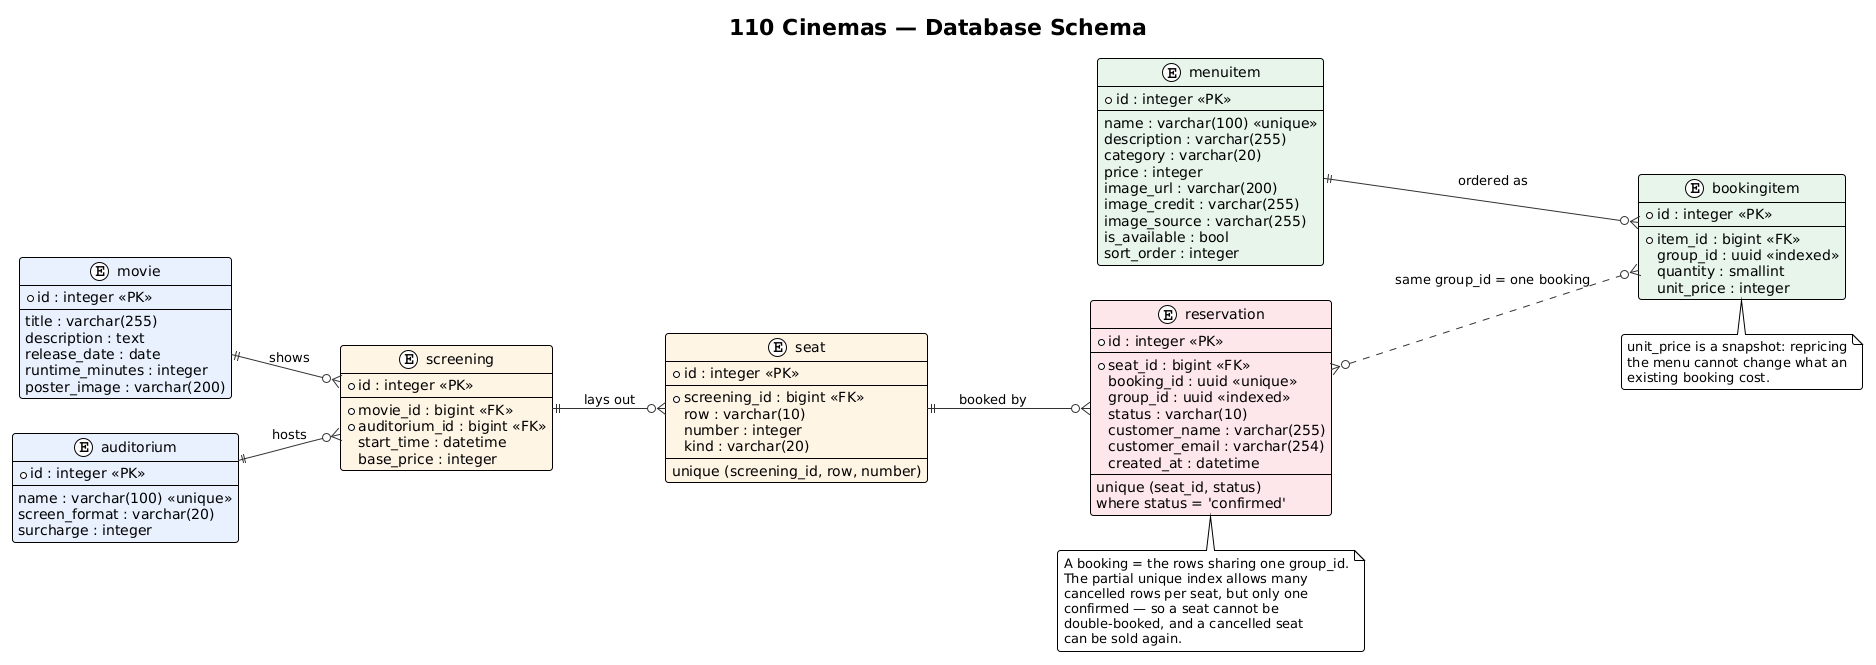

The diagram above was rendered by PlantUML. Its source (embedded in the PNG):
@startuml
!theme plain
left to right direction

title 110 Cinemas — Database Schema

skinparam backgroundColor #FFFFFF
skinparam roundCorner 6
skinparam entity {
  BackgroundColor #FFFFFF
  BorderColor #444444
}
skinparam ArrowColor #333333

entity "movie" as movie #E8F0FE {
  * id : integer <<PK>>
  --
  title : varchar(255)
  description : text
  release_date : date
  runtime_minutes : integer
  poster_image : varchar(200)
}

entity "auditorium" as auditorium #E8F0FE {
  * id : integer <<PK>>
  --
  name : varchar(100) <<unique>>
  screen_format : varchar(20)
  surcharge : integer
}

entity "screening" as screening #FFF4E5 {
  * id : integer <<PK>>
  --
  * movie_id : bigint <<FK>>
  * auditorium_id : bigint <<FK>>
  start_time : datetime
  base_price : integer
}

entity "seat" as seat #FFF4E5 {
  * id : integer <<PK>>
  --
  * screening_id : bigint <<FK>>
  row : varchar(10)
  number : integer
  kind : varchar(20)
  --
  unique (screening_id, row, number)
}

entity "reservation" as reservation #FDE7EA {
  * id : integer <<PK>>
  --
  * seat_id : bigint <<FK>>
  booking_id : uuid <<unique>>
  group_id : uuid <<indexed>>
  status : varchar(10)
  customer_name : varchar(255)
  customer_email : varchar(254)
  created_at : datetime
  --
  unique (seat_id, status)
  where status = 'confirmed'
}

entity "menuitem" as menuitem #E6F4EA {
  * id : integer <<PK>>
  --
  name : varchar(100) <<unique>>
  description : varchar(255)
  category : varchar(20)
  price : integer
  image_url : varchar(200)
  image_credit : varchar(255)
  image_source : varchar(255)
  is_available : bool
  sort_order : integer
}

entity "bookingitem" as bookingitem #E6F4EA {
  * id : integer <<PK>>
  --
  * item_id : bigint <<FK>>
  group_id : uuid <<indexed>>
  quantity : smallint
  unit_price : integer
}

movie ||--o{ screening : shows
auditorium ||--o{ screening : hosts
screening ||--o{ seat : "lays out"
seat ||--o{ reservation : "booked by"
menuitem ||--o{ bookingitem : "ordered as"

reservation }o..o{ bookingitem : "same group_id = one booking"

note bottom of reservation
  A booking = the rows sharing one group_id.
  The partial unique index allows many
  cancelled rows per seat, but only one
  confirmed — so a seat cannot be
  double-booked, and a cancelled seat
  can be sold again.
end note

note bottom of bookingitem
  unit_price is a snapshot: repricing
  the menu cannot change what an
  existing booking cost.
end note

@enduml